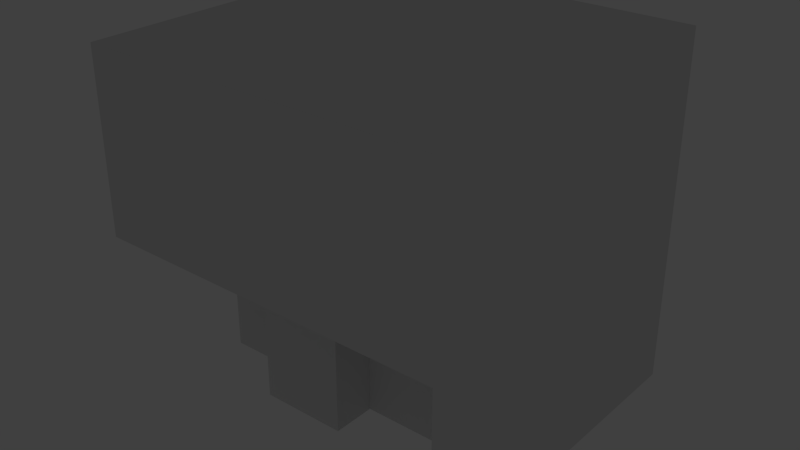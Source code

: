# Source: Level_1_2_Player.blend  (saved by Blender 2.70.0; exported with 4.5.12 LTS)
import bpy
from mathutils import Matrix  # noqa: F401  (used for matrix-valued properties, if any)

bpy.ops.wm.read_factory_settings(use_empty=True)
scene = bpy.context.scene
scene.name = 'Scene'

# ---- collections
col_collection_1 = bpy.data.collections.new('Collection 1'); scene.collection.children.link(col_collection_1)

# ---- materials (node trees are filled in below, after node groups)
mat_level_1_2_player = bpy.data.materials.new('Level 1_2 Player')
mat_level_1_2_player.alpha_threshold = 0.0
mat_level_1_2_player.use_transparent_shadow = False
mat_level_1_2_player.roughness = 0.5
mat_level_1_2_player.specular_intensity = 0.0
mat_level_1_2_player.line_color = (0.0, 0.0, 0.0, 1.0)

# ---- material node trees

# ---- world
world_world = bpy.data.worlds.new('World'); scene.world = world_world
world_world.color = (0.05088, 0.05088, 0.05088)
world_world.use_sun_shadow = False
world_world.sun_shadow_jitter_overblur = 0.0
world_world.cycles.sampling_method = 'MANUAL'
world_world.cycles.sample_map_resolution = 256

# ---- lights
light_point = bpy.data.lights.new('Point', 'POINT')
light_point.transmission_factor = 0.0
light_point.energy = 100.0
light_point.shadow_buffer_clip_start = 0.5
light_point.shadow_soft_size = 0.1
light_point.shadow_maximum_resolution = 0.006
light_point.use_absolute_resolution = True
light_point.cycles.use_multiple_importance_sampling = False

# ---- meshes
me_plane = bpy.data.meshes.new('Plane')
me_plane.from_pydata([(-1.0, -1.0, 1.0), (1.0, -1.0, 1.0), (-1.0, 1.0, 1.0), (1.0, 1.0, 1.0), (-1.0, 0.0, 1.0), (0.0, -1.0, 1.0), (1.0, 0.0, 1.0), (0.0, 1.0, 1.0), (0.0, 0.0, 1.0), (-1.0, -0.5, 1.0), (0.5, -1.0, 1.0), (1.0, 0.5, 1.0), (-0.5, 1.0, 1.0), (-1.0, 0.5, 1.0), (-0.5, -1.0, 1.0), (1.0, -0.5, 1.0), (0.5, 1.0, 1.0), (0.0, 0.5, 1.0), (0.0, -0.5, 1.0), (-0.5, 0.0, 1.0), (0.5, 0.0, 1.0), (0.5, 0.5, 1.0), (-0.5, 0.5, 1.0), (-0.5, -0.5, 1.0), (0.5, -0.5, 1.0), (-1.0, -0.75, 1.0), (0.75, -1.0, 1.0), (1.0, 0.75, 1.0), (-0.75, 1.0, 1.0), (-1.0, 0.75, 1.0), (-0.75, -1.0, 1.0), (1.0, -0.75, 1.0), (0.75, 1.0, 1.0), (0.0, 0.75, 1.0), (0.0, -0.75, 1.0), (-0.75, 0.0, 1.0), (0.25, 0.0, 1.0), (-1.0, -0.25, 1.0), (0.25, -1.0, 1.0), (1.0, 0.25, 1.0), (-0.25, 1.0, 1.0), (-1.0, 0.25, 1.0), (-0.25, -1.0, 1.0), (1.0, -0.25, 1.0), (0.25, 1.0, 1.0), (0.0, 0.25, 1.0), (0.0, -0.25, 1.0), (-0.25, 0.0, 1.0), (0.75, 0.0, 1.0), (0.5, 0.75, 1.0), (0.5, 0.25, 1.0), (0.25, 0.5, 1.0), (0.75, 0.5, 1.0), (-0.5, 0.75, 1.0), (-0.5, 0.25, 1.0), (-0.75, 0.5, 1.0), (-0.25, 0.5, 1.0), (-0.5, -0.25, 1.0), (-0.5, -0.75, 1.0), (-0.75, -0.5, 1.0), (-0.25, -0.5, 1.0), (0.5, -0.25, 1.0), (0.5, -0.75, 1.0), (0.25, -0.5, 1.0), (0.75, -0.5, 1.0), (0.75, 0.75, 1.0), (-0.25, 0.75, 1.0), (-0.25, -0.25, 1.0), (0.75, -0.25, 1.0), (0.25, 0.75, 1.0), (0.25, 0.25, 1.0), (0.75, 0.25, 1.0), (-0.75, 0.75, 1.0), (-0.75, 0.25, 1.0), (-0.25, 0.25, 1.0), (-0.75, -0.25, 1.0), (-0.75, -0.75, 1.0), (-0.25, -0.75, 1.0), (0.25, -0.25, 1.0), (0.25, -0.75, 1.0), (0.75, -0.75, 1.0), (-1.0, -1.0, 0.0), (1.0, -1.0, 0.0), (-1.0, 1.0, 0.0), (1.0, 1.0, 0.0), (-1.0, 0.0, 0.0), (0.0, -1.0, 0.0), (1.0, 0.0, 0.0), (0.0, 1.0, 0.0), (-1.0, -0.5, 0.0), (0.5, -1.0, 0.0), (1.0, 0.5, 0.0), (-0.5, 1.0, 0.0), (-1.0, 0.5, 0.0), (-0.5, -1.0, 0.0), (1.0, -0.5, 0.0), (0.5, 1.0, 0.0), (0.0, 0.5, 0.0), (0.0, -0.5, 0.0), (0.5, 0.5, 0.0), (-0.5, 0.5, 0.0), (-0.5, -0.5, 0.0), (0.5, -0.5, 0.0), (-1.0, -0.75, 0.0), (0.75, -1.0, 0.0), (1.0, 0.75, 0.0), (-0.75, 1.0, 0.0), (-1.0, 0.75, 0.0), (-0.75, -1.0, 0.0), (1.0, -0.75, 0.0), (0.75, 1.0, 0.0), (0.0, 0.75, 0.0), (0.0, -0.75, 0.0), (-1.0, -0.25, 0.0), (0.25, -1.0, 0.0), (1.0, 0.25, 0.0), (-0.25, 1.0, 0.0), (-1.0, 0.25, 0.0), (-0.25, -1.0, 0.0), (1.0, -0.25, 0.0), (0.25, 1.0, 0.0), (0.0, 0.25, 0.0), (0.0, -0.25, 0.0), (0.5, 0.75, 0.0), (0.25, 0.5, 0.0), (0.75, 0.5, 0.0), (-0.5, 0.75, 0.0), (-0.5, 0.25, 0.0), (-0.75, 0.5, 0.0), (-0.25, 0.5, 0.0), (-0.5, -0.25, 0.0), (-0.5, -0.75, 0.0), (-0.75, -0.5, 0.0), (-0.25, -0.5, 0.0), (0.5, -0.25, 0.0), (0.5, -0.75, 0.0), (0.25, -0.5, 0.0), (0.75, -0.5, 0.0), (0.75, 0.75, 0.0), (-0.25, 0.75, 0.0), (0.75, -0.25, 0.0), (0.25, 0.75, 0.0), (0.75, 0.25, 0.0), (-0.75, 0.75, 0.0), (-0.75, 0.25, 0.0), (-0.25, 0.25, 0.0), (-0.75, -0.25, 0.0), (-0.75, -0.75, 0.0), (-0.25, -0.75, 0.0), (0.25, -0.25, 0.0), (0.25, -0.75, 0.0), (0.75, -0.75, 0.0), (-1.0, 0.0, -1.0), (1.0, 0.0, -1.0), (0.0, 0.0, -1.0), (-1.0, 0.5, -1.0), (0.0, 0.5, -1.0), (0.0, -0.5, -1.0), (-0.5, 0.0, -1.0), (0.5, 0.0, -1.0), (0.5, 0.5, -1.0), (-0.5, -0.5, -1.0), (-0.75, 0.0, -1.0), (0.25, 0.0, -1.0), (-1.0, -0.25, -1.0), (1.0, 0.25, -1.0), (-1.0, 0.25, -1.0), (1.0, -0.25, -1.0), (0.0, 0.25, -1.0), (0.0, -0.25, -1.0), (-0.25, 0.0, -1.0), (0.75, 0.0, -1.0), (0.5, 0.25, -1.0), (0.25, 0.5, -1.0), (0.75, 0.5, -1.0), (-0.5, 0.25, -1.0), (-0.75, 0.5, -1.0), (-0.5, -0.25, -1.0), (-0.25, -0.5, -1.0), (0.5, -0.25, -1.0), (-0.25, -0.25, -1.0), (0.75, -0.25, -1.0), (0.25, 0.25, -1.0), (0.75, 0.25, -1.0), (-0.75, 0.25, -1.0), (-0.25, 0.25, -1.0), (-0.75, -0.25, -1.0), (0.25, -0.25, -1.0), (1.0, -1.0, -1.0), (1.0, 1.0, -1.0), (1.0, 0.5, -1.0), (1.0, -0.5, -1.0), (1.0, 0.75, -1.0), (1.0, -0.75, -1.0), (1.0, 0.25, -1.0), (1.0, -0.25, -1.0)], [], [(65, 32, 3, 27), (66, 40, 7, 33), (67, 47, 8, 46), (68, 48, 6, 43), (69, 44, 16, 49), (70, 51, 21, 50), (71, 52, 11, 39), (72, 28, 12, 53), (73, 55, 22, 54), (74, 56, 17, 45), (75, 35, 19, 57), (76, 59, 23, 58), (77, 60, 18, 34), (78, 36, 20, 61), (79, 63, 24, 62), (80, 64, 15, 31), (49, 16, 32, 65), (21, 49, 65, 52), (52, 65, 27, 11), (53, 12, 40, 66), (22, 53, 66, 56), (56, 66, 33, 17), (57, 19, 47, 67), (23, 57, 67, 60), (60, 67, 46, 18), (61, 20, 48, 68), (24, 61, 68, 64), (64, 68, 43, 15), (33, 7, 44, 69), (17, 33, 69, 51), (51, 69, 49, 21), (45, 17, 51, 70), (8, 45, 70, 36), (36, 70, 50, 20), (50, 21, 52, 71), (20, 50, 71, 48), (48, 71, 39, 6), (29, 2, 28, 72), (13, 29, 72, 55), (55, 72, 53, 22), (41, 13, 55, 73), (4, 41, 73, 35), (35, 73, 54, 19), (54, 22, 56, 74), (19, 54, 74, 47), (47, 74, 45, 8), (37, 4, 35, 75), (9, 37, 75, 59), (59, 75, 57, 23), (25, 9, 59, 76), (0, 25, 76, 30), (30, 76, 58, 14), (58, 23, 60, 77), (14, 58, 77, 42), (42, 77, 34, 5), (46, 8, 36, 78), (18, 46, 78, 63), (63, 78, 61, 24), (34, 18, 63, 79), (5, 34, 79, 38), (38, 79, 62, 10), (62, 24, 64, 80), (10, 62, 80, 26), (26, 80, 31, 1), (138, 105, 84, 110), (139, 111, 88, 116), (122, 149, 187, 169), (124, 97, 156, 173), (141, 123, 96, 120), (134, 140, 181, 179), (142, 115, 91, 125), (143, 126, 92, 106), (144, 127, 100, 128), (145, 121, 97, 129), (130, 101, 161, 177), (147, 131, 101, 132), (148, 112, 98, 133), (98, 122, 169, 157), (150, 135, 102, 136), (151, 109, 95, 137), (123, 138, 110, 96), (99, 125, 138, 123), (125, 91, 105, 138), (126, 139, 116, 92), (100, 129, 139, 126), (129, 97, 111, 139), (128, 93, 155, 176), (115, 142, 183, 165), (145, 127, 175, 185), (93, 117, 166, 155), (102, 137, 140, 134), (137, 95, 119, 140), (111, 141, 120, 88), (97, 124, 141, 111), (124, 99, 123, 141), (85, 113, 164, 152), (113, 146, 186, 164), (87, 115, 165, 153), (149, 134, 179, 187), (97, 121, 168, 156), (125, 99, 160, 174), (107, 143, 106, 83), (93, 128, 143, 107), (128, 100, 126, 143), (117, 85, 152, 166), (142, 125, 174, 183), (127, 144, 184, 175), (127, 145, 129, 100), (140, 119, 167, 181), (119, 87, 153, 167), (133, 98, 157, 178), (89, 132, 146, 113), (132, 101, 130, 146), (103, 147, 132, 89), (81, 108, 147, 103), (108, 94, 131, 147), (131, 148, 133, 101), (94, 118, 148, 131), (118, 86, 112, 148), (121, 145, 185, 168), (98, 136, 149, 122), (136, 102, 134, 149), (112, 150, 136, 98), (86, 114, 150, 112), (114, 90, 135, 150), (135, 151, 137, 102), (90, 104, 151, 135), (104, 82, 109, 151), (39, 11, 91, 115), (12, 28, 106, 92), (37, 9, 89, 113), (10, 26, 104, 90), (44, 7, 88, 120), (1, 31, 109, 82), (42, 5, 86, 118), (16, 44, 120, 96), (2, 29, 107, 83), (7, 40, 116, 88), (14, 42, 118, 94), (31, 15, 95, 109), (27, 3, 84, 105), (5, 38, 114, 86), (40, 12, 92, 116), (29, 13, 93, 107), (25, 0, 81, 103), (38, 10, 90, 114), (11, 27, 105, 91), (9, 25, 103, 89), (3, 32, 110, 84), (43, 6, 87, 119), (0, 30, 108, 81), (41, 4, 85, 117), (15, 43, 119, 95), (32, 16, 96, 110), (28, 2, 83, 106), (6, 39, 115, 87), (13, 41, 117, 93), (30, 14, 94, 108), (26, 1, 82, 104), (4, 37, 113, 85), (180, 169, 154, 170), (181, 167, 153, 171), (182, 172, 160, 173), (186, 177, 158, 162), (187, 179, 159, 163), (177, 180, 170, 158), (161, 178, 180, 177), (178, 157, 169, 180), (179, 181, 171, 159), (168, 182, 173, 156), (154, 163, 182, 168), (163, 159, 172, 182), (172, 183, 174, 160), (159, 171, 183, 172), (171, 153, 165, 183), (166, 184, 176, 155), (152, 162, 184, 166), (162, 158, 175, 184), (158, 170, 185, 175), (170, 154, 168, 185), (164, 186, 162, 152), (169, 187, 163, 154), (146, 130, 177, 186), (144, 128, 176, 184), (101, 133, 178, 161), (99, 124, 173, 160), (95, 191, 195, 119), (115, 194, 190, 91), (109, 193, 191, 95), (91, 190, 192, 105), (82, 188, 193, 109), (105, 192, 189, 84)])
_uv = me_plane.uv_layers.new(name='UVMap')
_uv.uv.foreach_set('vector', [0.9603, 0.4221, 0.9603, 0.3837, 0.9987, 0.3837, 0.9987, 0.4221, 0.8065, 0.4221, 0.8065, 0.3837, 0.845, 0.3837, 0.845, 0.4221, 0.8065, 0.5759, 0.8065, 0.5374, 0.845, 0.5374, 0.845, 0.5759, 0.9603, 0.5759, 0.9603, 0.5374, 0.9987, 0.5374, 0.9987, 0.5759, 0.8834, 0.4221, 0.8834, 0.3837, 0.9219, 0.3837, 0.9219, 0.4221, 0.8834, 0.499, 0.8834, 0.4605, 0.9219, 0.4605, 0.9219, 0.499, 0.9603, 0.499, 0.9603, 0.4605, 0.9987, 0.4605, 0.9987, 0.499, 0.7296, 0.4221, 0.7296, 0.3837, 0.7681, 0.3837, 0.7681, 0.4221, 0.7296, 0.499, 0.7296, 0.4605, 0.7681, 0.4605, 0.7681, 0.499, 0.8065, 0.499, 0.8065, 0.4605, 0.845, 0.4605, 0.845, 0.499, 0.7296, 0.5759, 0.7296, 0.5374, 0.7681, 0.5374, 0.7681, 0.5759, 0.7296, 0.6528, 0.7296, 0.6143, 0.7681, 0.6143, 0.7681, 0.6528, 0.8065, 0.6528, 0.8065, 0.6143, 0.845, 0.6143, 0.845, 0.6528, 0.8834, 0.5759, 0.8834, 0.5374, 0.9219, 0.5374, 0.9219, 0.5759, 0.8834, 0.6528, 0.8834, 0.6143, 0.9219, 0.6143, 0.9219, 0.6528, 0.9603, 0.6528, 0.9603, 0.6143, 0.9987, 0.6143, 0.9987, 0.6528, 0.9219, 0.4221, 0.9219, 0.3837, 0.9603, 0.3837, 0.9603, 0.4221, 0.9219, 0.4605, 0.9219, 0.4221, 0.9603, 0.4221, 0.9603, 0.4605, 0.9603, 0.4605, 0.9603, 0.4221, 0.9987, 0.4221, 0.9987, 0.4605, 0.7681, 0.4221, 0.7681, 0.3837, 0.8065, 0.3837, 0.8065, 0.4221, 0.7681, 0.4605, 0.7681, 0.4221, 0.8065, 0.4221, 0.8065, 0.4605, 0.8065, 0.4605, 0.8065, 0.4221, 0.845, 0.4221, 0.845, 0.4605, 0.7681, 0.5759, 0.7681, 0.5374, 0.8065, 0.5374, 0.8065, 0.5759, 0.7681, 0.6143, 0.7681, 0.5759, 0.8065, 0.5759, 0.8065, 0.6143, 0.8065, 0.6143, 0.8065, 0.5759, 0.845, 0.5759, 0.845, 0.6143, 0.9219, 0.5759, 0.9219, 0.5374, 0.9603, 0.5374, 0.9603, 0.5759, 0.9219, 0.6143, 0.9219, 0.5759, 0.9603, 0.5759, 0.9603, 0.6143, 0.9603, 0.6143, 0.9603, 0.5759, 0.9987, 0.5759, 0.9987, 0.6143, 0.845, 0.4221, 0.845, 0.3837, 0.8834, 0.3837, 0.8834, 0.4221, 0.845, 0.4605, 0.845, 0.4221, 0.8834, 0.4221, 0.8834, 0.4605, 0.8834, 0.4605, 0.8834, 0.4221, 0.9219, 0.4221, 0.9219, 0.4605, 0.845, 0.499, 0.845, 0.4605, 0.8834, 0.4605, 0.8834, 0.499, 0.845, 0.5374, 0.845, 0.499, 0.8834, 0.499, 0.8834, 0.5374, 0.8834, 0.5374, 0.8834, 0.499, 0.9219, 0.499, 0.9219, 0.5374, 0.9219, 0.499, 0.9219, 0.4605, 0.9603, 0.4605, 0.9603, 0.499, 0.9219, 0.5374, 0.9219, 0.499, 0.9603, 0.499, 0.9603, 0.5374, 0.9603, 0.5374, 0.9603, 0.499, 0.9987, 0.499, 0.9987, 0.5374, 0.6912, 0.4221, 0.6912, 0.3837, 0.7296, 0.3837, 0.7296, 0.4221, 0.6912, 0.4605, 0.6912, 0.4221, 0.7296, 0.4221, 0.7296, 0.4605, 0.7296, 0.4605, 0.7296, 0.4221, 0.7681, 0.4221, 0.7681, 0.4605, 0.6912, 0.499, 0.6912, 0.4605, 0.7296, 0.4605, 0.7296, 0.499, 0.6912, 0.5374, 0.6912, 0.499, 0.7296, 0.499, 0.7296, 0.5374, 0.7296, 0.5374, 0.7296, 0.499, 0.7681, 0.499, 0.7681, 0.5374, 0.7681, 0.499, 0.7681, 0.4605, 0.8065, 0.4605, 0.8065, 0.499, 0.7681, 0.5374, 0.7681, 0.499, 0.8065, 0.499, 0.8065, 0.5374, 0.8065, 0.5374, 0.8065, 0.499, 0.845, 0.499, 0.845, 0.5374, 0.6912, 0.5759, 0.6912, 0.5374, 0.7296, 0.5374, 0.7296, 0.5759, 0.6912, 0.6143, 0.6912, 0.5759, 0.7296, 0.5759, 0.7296, 0.6143, 0.7296, 0.6143, 0.7296, 0.5759, 0.7681, 0.5759, 0.7681, 0.6143, 0.6912, 0.6528, 0.6912, 0.6143, 0.7296, 0.6143, 0.7296, 0.6528, 0.6912, 0.6912, 0.6912, 0.6528, 0.7296, 0.6528, 0.7296, 0.6912, 0.7296, 0.6912, 0.7296, 0.6528, 0.7681, 0.6528, 0.7681, 0.6912, 0.7681, 0.6528, 0.7681, 0.6143, 0.8065, 0.6143, 0.8065, 0.6528, 0.7681, 0.6912, 0.7681, 0.6528, 0.8065, 0.6528, 0.8065, 0.6912, 0.8065, 0.6912, 0.8065, 0.6528, 0.845, 0.6528, 0.845, 0.6912, 0.845, 0.5759, 0.845, 0.5374, 0.8834, 0.5374, 0.8834, 0.5759, 0.845, 0.6143, 0.845, 0.5759, 0.8834, 0.5759, 0.8834, 0.6143, 0.8834, 0.6143, 0.8834, 0.5759, 0.9219, 0.5759, 0.9219, 0.6143, 0.845, 0.6528, 0.845, 0.6143, 0.8834, 0.6143, 0.8834, 0.6528, 0.845, 0.6912, 0.845, 0.6528, 0.8834, 0.6528, 0.8834, 0.6912, 0.8834, 0.6912, 0.8834, 0.6528, 0.9219, 0.6528, 0.9219, 0.6912, 0.9219, 0.6528, 0.9219, 0.6143, 0.9603, 0.6143, 0.9603, 0.6528, 0.9219, 0.6912, 0.9219, 0.6528, 0.9603, 0.6528, 0.9603, 0.6912, 0.9603, 0.6912, 0.9603, 0.6528, 0.9987, 0.6528, 0.9987, 0.6912, 0.9603, 0.9603, 0.9988, 0.9603, 0.9988, 0.9987, 0.9603, 0.9987, 0.8065, 0.9603, 0.845, 0.9603, 0.845, 0.9987, 0.8065, 0.9987, 0.0002486, 0.6538, 0.0002467, 0.6153, 0.154, 0.6153, 0.154, 0.6538, 0.0002487, 0.2693, 0.0002513, 0.2309, 0.154, 0.2309, 0.154, 0.2694, 0.8834, 0.9603, 0.9219, 0.9603, 0.9219, 0.9987, 0.8834, 0.9987, 0.0002452, 0.5769, 0.000244, 0.5385, 0.154, 0.5385, 0.154, 0.5769, 0.9603, 0.8834, 0.9988, 0.8834, 0.9988, 0.9218, 0.9603, 0.9218, 0.7297, 0.9603, 0.7681, 0.9603, 0.7681, 0.9987, 0.7297, 0.9987, 0.7297, 0.8834, 0.7681, 0.8834, 0.7681, 0.9218, 0.7297, 0.9218, 0.8065, 0.8834, 0.845, 0.8834, 0.845, 0.9218, 0.8065, 0.9218, 0.0002611, 0.8076, 0.0002574, 0.7691, 0.154, 0.7691, 0.154, 0.8075, 0.7297, 0.7296, 0.7681, 0.7296, 0.7681, 0.7681, 0.7296, 0.7681, 0.8065, 0.7296, 0.845, 0.7296, 0.845, 0.7681, 0.8065, 0.7681, 0.0002511, 0.6922, 0.0002486, 0.6538, 0.154, 0.6538, 0.154, 0.6922, 0.8834, 0.7296, 0.9219, 0.7296, 0.9219, 0.7681, 0.8834, 0.7681, 0.9603, 0.7296, 0.9987, 0.7296, 0.9987, 0.7681, 0.9603, 0.7681, 0.9219, 0.9603, 0.9603, 0.9603, 0.9603, 0.9987, 0.9219, 0.9987, 0.9219, 0.9218, 0.9603, 0.9218, 0.9603, 0.9603, 0.9219, 0.9603, 0.9603, 0.9218, 0.9988, 0.9218, 0.9988, 0.9603, 0.9603, 0.9603, 0.7681, 0.9603, 0.8065, 0.9603, 0.8065, 0.9987, 0.7681, 0.9987, 0.7681, 0.9218, 0.8065, 0.9218, 0.8065, 0.9603, 0.7681, 0.9603, 0.8065, 0.9218, 0.845, 0.9218, 0.845, 0.9603, 0.8065, 0.9603, 0.0002672, 0.03869, 0.0002705, 0.000243, 0.154, 0.0002566, 0.154, 0.0387, 0.0002431, 0.4231, 0.0002438, 0.3847, 0.154, 0.3847, 0.154, 0.4231, 0.0002574, 0.154, 0.0002607, 0.1156, 0.154, 0.1156, 0.154, 0.154, 0.0002828, 0.9998, 0.0002782, 0.9613, 0.154, 0.9613, 0.154, 0.9997, 0.9219, 0.7681, 0.9603, 0.7681, 0.9603, 0.8065, 0.9219, 0.8065, 0.9603, 0.7681, 0.9987, 0.7681, 0.9987, 0.8065, 0.9603, 0.8065, 0.845, 0.9603, 0.8834, 0.9603, 0.8834, 0.9987, 0.845, 0.9987, 0.845, 0.9218, 0.8834, 0.9218, 0.8834, 0.9603, 0.845, 0.9603, 0.8834, 0.9218, 0.9219, 0.9218, 0.9219, 0.9603, 0.8834, 0.9603, 0.0002738, 0.9229, 0.0002694, 0.8844, 0.154, 0.8844, 0.154, 0.9229, 0.0002694, 0.8844, 0.0002651, 0.846, 0.154, 0.846, 0.154, 0.8844, 0.000243, 0.4616, 0.0002431, 0.4231, 0.154, 0.4231, 0.154, 0.4616, 0.0002467, 0.6153, 0.0002452, 0.5769, 0.154, 0.5769, 0.154, 0.6153, 0.0002513, 0.2309, 0.0002542, 0.1925, 0.154, 0.1925, 0.154, 0.2309, 0.000245, 0.3462, 0.0002466, 0.3078, 0.154, 0.3078, 0.154, 0.3462, 0.6912, 0.9603, 0.7297, 0.9603, 0.7297, 0.9987, 0.6912, 0.9987, 0.6912, 0.9218, 0.7297, 0.9218, 0.7297, 0.9603, 0.6912, 0.9603, 0.7297, 0.9218, 0.7681, 0.9218, 0.7681, 0.9603, 0.7297, 0.9603, 0.0002782, 0.9613, 0.0002738, 0.9229, 0.154, 0.9229, 0.154, 0.9613, 0.0002438, 0.3847, 0.000245, 0.3462, 0.154, 0.3462, 0.154, 0.3847, 0.0002607, 0.1156, 0.0002641, 0.07713, 0.154, 0.07714, 0.154, 0.1156, 0.7681, 0.8834, 0.8065, 0.8834, 0.8065, 0.9218, 0.7681, 0.9218, 0.000244, 0.5385, 0.0002434, 0.5, 0.154, 0.5, 0.154, 0.5385, 0.0002434, 0.5, 0.000243, 0.4616, 0.154, 0.4616, 0.154, 0.5, 0.000254, 0.7307, 0.0002511, 0.6922, 0.154, 0.6922, 0.154, 0.7307, 0.6912, 0.7681, 0.7296, 0.7681, 0.7296, 0.8065, 0.6912, 0.8065, 0.7296, 0.7681, 0.7681, 0.7681, 0.7681, 0.8065, 0.7296, 0.8065, 0.6912, 0.7296, 0.7297, 0.7296, 0.7296, 0.7681, 0.6912, 0.7681, 0.6912, 0.6912, 0.7297, 0.6912, 0.7297, 0.7296, 0.6912, 0.7296, 0.7297, 0.6912, 0.7681, 0.6912, 0.7681, 0.7296, 0.7297, 0.7296, 0.7681, 0.7296, 0.8065, 0.7296, 0.8065, 0.7681, 0.7681, 0.7681, 0.7681, 0.6912, 0.8065, 0.6912, 0.8065, 0.7296, 0.7681, 0.7296, 0.8065, 0.6912, 0.845, 0.6912, 0.845, 0.7296, 0.8065, 0.7296, 0.0002542, 0.1925, 0.0002574, 0.154, 0.154, 0.154, 0.154, 0.1925, 0.845, 0.7681, 0.8834, 0.7681, 0.8834, 0.8065, 0.845, 0.8065, 0.8834, 0.7681, 0.9219, 0.7681, 0.9219, 0.8065, 0.8834, 0.8065, 0.845, 0.7296, 0.8834, 0.7296, 0.8834, 0.7681, 0.845, 0.7681, 0.845, 0.6912, 0.8834, 0.6912, 0.8834, 0.7296, 0.845, 0.7296, 0.8834, 0.6912, 0.9219, 0.6912, 0.9219, 0.7296, 0.8834, 0.7296, 0.9219, 0.7296, 0.9603, 0.7296, 0.9603, 0.7681, 0.9219, 0.7681, 0.9219, 0.6912, 0.9603, 0.6912, 0.9603, 0.7296, 0.9219, 0.7296, 0.9603, 0.6912, 0.9987, 0.6912, 0.9987, 0.7296, 0.9603, 0.7296, 0.154, 0.1156, 0.154, 0.07715, 0.3078, 0.07715, 0.3078, 0.1156, 0.154, 0.6922, 0.154, 0.6538, 0.3078, 0.6538, 0.3078, 0.6922, 0.3078, 0.5, 0.3078, 0.5385, 0.154, 0.5385, 0.154, 0.5, 0.3078, 0.07715, 0.3078, 0.0387, 0.4616, 0.0387, 0.4616, 0.07715, 0.154, 0.8075, 0.154, 0.7691, 0.3078, 0.7691, 0.3078, 0.8075, 0.154, 0.3078, 0.154, 0.2694, 0.3078, 0.2694, 0.3078, 0.3078, 0.3078, 0.1925, 0.3078, 0.154, 0.4616, 0.154, 0.4616, 0.1925, 0.154, 0.846, 0.154, 0.8075, 0.3078, 0.8075, 0.3078, 0.846, 0.3078, 0.3078, 0.3078, 0.3462, 0.154, 0.3462, 0.154, 0.3078, 0.154, 0.7691, 0.154, 0.7306, 0.3078, 0.7306, 0.3078, 0.7691, 0.3078, 0.2309, 0.3078, 0.1925, 0.4616, 0.1925, 0.4616, 0.2309, 0.154, 0.2694, 0.154, 0.2309, 0.3078, 0.2309, 0.3078, 0.2694, 0.154, 0.0387, 0.154, 0.0002611, 0.3078, 0.0002613, 0.3078, 0.0387, 0.3078, 0.154, 0.3078, 0.1156, 0.4616, 0.1156, 0.4616, 0.154, 0.154, 0.7306, 0.154, 0.6922, 0.3078, 0.6922, 0.3078, 0.7306, 0.3078, 0.3462, 0.3078, 0.3847, 0.154, 0.3847, 0.154, 0.3462, 0.3078, 0.5769, 0.3078, 0.6153, 0.154, 0.6153, 0.154, 0.5769, 0.3078, 0.1156, 0.3078, 0.07715, 0.4616, 0.07715, 0.4616, 0.1156, 0.154, 0.07715, 0.154, 0.0387, 0.3078, 0.0387, 0.3078, 0.07715, 0.3078, 0.5385, 0.3078, 0.5769, 0.154, 0.5769, 0.154, 0.5385, 0.154, 0.9229, 0.154, 0.8844, 0.3078, 0.8844, 0.3078, 0.9229, 0.154, 0.1925, 0.154, 0.154, 0.3078, 0.154, 0.3078, 0.1925, 0.3078, 0.3078, 0.3078, 0.2694, 0.4616, 0.2694, 0.4616, 0.3078, 0.3078, 0.4231, 0.3078, 0.4616, 0.154, 0.4616, 0.154, 0.4231, 0.154, 0.2309, 0.154, 0.1925, 0.3078, 0.1925, 0.3078, 0.2309, 0.154, 0.8844, 0.154, 0.846, 0.3078, 0.846, 0.3078, 0.8844, 0.154, 0.6538, 0.154, 0.6153, 0.3078, 0.6153, 0.3078, 0.6538, 0.154, 0.154, 0.154, 0.1156, 0.3078, 0.1156, 0.3078, 0.154, 0.3078, 0.3847, 0.3078, 0.4231, 0.154, 0.4231, 0.154, 0.3847, 0.3078, 0.2694, 0.3078, 0.2309, 0.4616, 0.2309, 0.4616, 0.2694, 0.3078, 0.0387, 0.3078, 0.0002613, 0.4616, 0.0002617, 0.4616, 0.0387, 0.3078, 0.4616, 0.3078, 0.5, 0.154, 0.5, 0.154, 0.4616, 0.8065, 0.8065, 0.845, 0.8065, 0.845, 0.845, 0.8065, 0.845, 0.9603, 0.8065, 0.9987, 0.8065, 0.9987, 0.845, 0.9603, 0.845, 0.8834, 0.8834, 0.9219, 0.8834, 0.9219, 0.9218, 0.8834, 0.9218, 0.7297, 0.8065, 0.7681, 0.8065, 0.7681, 0.845, 0.7297, 0.845, 0.8834, 0.8065, 0.9219, 0.8065, 0.9219, 0.845, 0.8834, 0.845, 0.7681, 0.8065, 0.8065, 0.8065, 0.8065, 0.845, 0.7681, 0.845, 0.7681, 0.7681, 0.8065, 0.7681, 0.8065, 0.8065, 0.7681, 0.8065, 0.8065, 0.7681, 0.845, 0.7681, 0.845, 0.8065, 0.8065, 0.8065, 0.9219, 0.8065, 0.9603, 0.8065, 0.9603, 0.845, 0.9219, 0.845, 0.845, 0.8834, 0.8834, 0.8834, 0.8834, 0.9218, 0.845, 0.9218, 0.845, 0.845, 0.8834, 0.845, 0.8834, 0.8834, 0.845, 0.8834, 0.8834, 0.845, 0.9219, 0.845, 0.9219, 0.8834, 0.8834, 0.8834, 0.9219, 0.8834, 0.9603, 0.8834, 0.9603, 0.9218, 0.9219, 0.9218, 0.9219, 0.845, 0.9603, 0.845, 0.9603, 0.8834, 0.9219, 0.8834, 0.9603, 0.845, 0.9987, 0.845, 0.9988, 0.8834, 0.9603, 0.8834, 0.6912, 0.8834, 0.7297, 0.8834, 0.7297, 0.9218, 0.6912, 0.9218, 0.6912, 0.845, 0.7297, 0.845, 0.7297, 0.8834, 0.6912, 0.8834, 0.7297, 0.845, 0.7681, 0.845, 0.7681, 0.8834, 0.7297, 0.8834, 0.7681, 0.845, 0.8065, 0.845, 0.8065, 0.8834, 0.7681, 0.8834, 0.8065, 0.845, 0.845, 0.845, 0.845, 0.8834, 0.8065, 0.8834, 0.6912, 0.8065, 0.7297, 0.8065, 0.7297, 0.845, 0.6912, 0.845, 0.845, 0.8065, 0.8834, 0.8065, 0.8834, 0.845, 0.845, 0.845, 0.0002651, 0.846, 0.0002611, 0.8076, 0.154, 0.8075, 0.154, 0.846, 0.0002641, 0.07713, 0.0002672, 0.03869, 0.154, 0.0387, 0.154, 0.07714, 0.0002574, 0.7691, 0.000254, 0.7307, 0.154, 0.7307, 0.154, 0.7691, 0.0002466, 0.3078, 0.0002487, 0.2693, 0.154, 0.2694, 0.154, 0.3078, 0.3078, 0.3847, 0.4616, 0.3847, 0.4616, 0.4231, 0.3078, 0.4231, 0.3078, 0.4231, 0.4616, 0.4231, 0.4616, 0.4616, 0.3078, 0.4616, 0.3078, 0.3462, 0.4616, 0.3462, 0.4616, 0.3847, 0.3078, 0.3847, 0.3078, 0.4616, 0.4616, 0.4616, 0.4616, 0.5, 0.3078, 0.5, 0.3078, 0.3078, 0.4616, 0.3078, 0.4616, 0.3462, 0.3078, 0.3462, 0.3078, 0.5, 0.4616, 0.5, 0.4616, 0.5385, 0.3078, 0.5385])
me_plane.materials.append(mat_level_1_2_player)
me_plane.use_remesh_preserve_volume = False
me_plane.use_remesh_preserve_attributes = False
me_plane.use_mirror_vertex_groups = False
me_plane.update()

# ---- objects
ob_point = bpy.data.objects.new('Point', light_point)
ob_level_1_2_player = bpy.data.objects.new('Level 1_2 Player', me_plane)

# ---- transforms, parenting, visibility, modifiers, constraints
ob_point.location = (0.0, 0.0, 6.0)
ob_point.lineart.crease_threshold = 0.0
ob_level_1_2_player.location = (0.0, 0.0, 0.0)
ob_level_1_2_player.scale = (10.0, 10.0, 10.0)
ob_level_1_2_player.lineart.crease_threshold = 0.0

# ---- collection membership
col_collection_1.objects.link(ob_point)
col_collection_1.objects.link(ob_level_1_2_player)

# ---- scene / render settings (as saved in the file)
scene.frame_start = 1; scene.frame_end = 250; scene.frame_set(0)
scene.render.engine = 'BLENDER_EEVEE_NEXT'
scene.render.resolution_percentage = 50
scene.render.dither_intensity = 0.0
scene.cycles.use_denoising = False
scene.cycles.samples = 10
scene.cycles.sampling_pattern = 'TABULATED_SOBOL'
scene.cycles.light_sampling_threshold = 0.0
scene.cycles.use_adaptive_sampling = False
scene.cycles.use_light_tree = False
scene.cycles.blur_glossy = 0.0
scene.cycles.volume_bounces = 1
scene.cycles.pixel_filter_type = 'GAUSSIAN'
scene.cycles.sample_clamp_indirect = 0.0
scene.view_settings.view_transform = 'Standard'
bpy.context.view_layer.update()

# ---- added for rendering (the .blend has no active camera): camera
cam_auto = bpy.data.cameras.new('AutoCamera')
cam_auto.lens = 50.0
cam_auto.sensor_width = 36.0
cam_auto.clip_end = 1000.0
ob_auto_camera = bpy.data.objects.new('AutoCamera', cam_auto)
scene.collection.objects.link(ob_auto_camera)
ob_auto_camera.location = (32.0507, -38.4609, 25.6406)
ob_auto_camera.rotation_euler = (1.09748, -7.21219e-08, 0.694738)
scene.camera = ob_auto_camera
bpy.context.view_layer.update()
